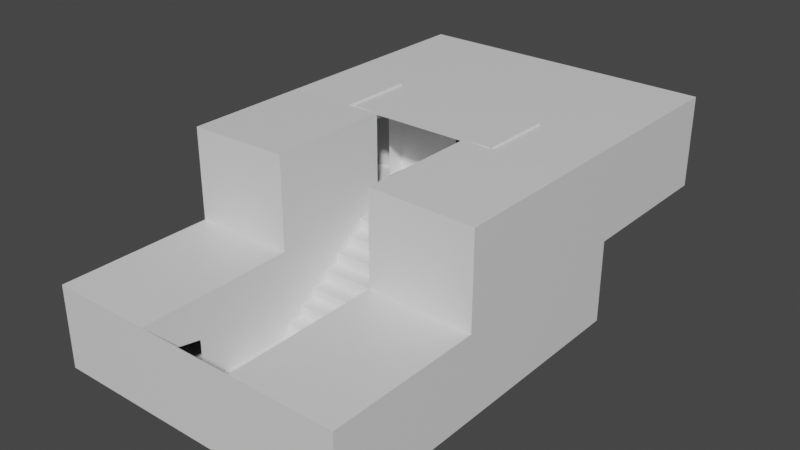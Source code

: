 # Source: House_Base_Model.blend  (saved by Blender 3.2.14; exported with 4.5.12 LTS)
import bpy
from mathutils import Matrix  # noqa: F401  (used for matrix-valued properties, if any)

bpy.ops.wm.read_factory_settings(use_empty=True)
scene = bpy.context.scene
scene.name = 'Scene'

# ---- collections
col_collection = bpy.data.collections.new('Collection'); scene.collection.children.link(col_collection)

# ---- materials (node trees are filled in below, after node groups)
mat_material = bpy.data.materials.new('Material')
mat_material.alpha_threshold = 0.0
mat_material.use_transparent_shadow = False
mat_material.line_color = (0.0, 0.0, 0.0, 1.0)

# ---- material node trees
mat_material.use_nodes = True; mat_material.node_tree.nodes.clear()
_N = mat_material.node_tree.nodes; _L = mat_material.node_tree.links
n0 = _N.new('ShaderNodeOutputMaterial'); n0.name = 'Material Output'; n0.location = (300, 300)
n1 = _N.new('ShaderNodeBsdfPrincipled'); n1.name = 'Principled BSDF'; n1.location = (10, 300)
n1.distribution = 'GGX'
n1.subsurface_method = 'RANDOM_WALK_SKIN'
n1.inputs[2].default_value = 0.4
n1.inputs[3].default_value = 1.45
n1.inputs[27].default_value = (0.0, 0.0, 0.0, 1.0)
n1.inputs[28].default_value = 1.0
_L.new(n1.outputs[0], n0.inputs[0])
n0.is_active_output = True

# ---- world
world_world = bpy.data.worlds.new('World'); scene.world = world_world
world_world.use_nodes = True; world_world.node_tree.nodes.clear()
_N = world_world.node_tree.nodes; _L = world_world.node_tree.links
n0 = _N.new('ShaderNodeOutputWorld'); n0.name = 'World Output'; n0.location = (300, 300)
n1 = _N.new('ShaderNodeBackground'); n1.name = 'Background'; n1.location = (10, 300)
n1.inputs[0].default_value = (0.05088, 0.05088, 0.05088, 1.0)
_L.new(n1.outputs[0], n0.inputs[0])
n0.is_active_output = True
world_world.color = (0.05088, 0.05088, 0.05088)
world_world.use_sun_shadow = False
world_world.sun_shadow_jitter_overblur = 0.0

# ---- meshes
me_cube = bpy.data.meshes.new('Cube')
me_cube.from_pydata([(0.6796, 1.0, 0.1835), (0.6796, 1.0, -0.1835), (0.6796, -0.5746, 0.1835), (0.6796, -0.5746, -0.1835), (-0.6796, 1.0, 0.1835), (-0.6796, 1.0, -0.1835), (-0.6796, -0.5746, 0.1835), (-0.6796, -0.5746, -0.1835), (0.2183, 1.0, -0.1835), (-0.2183, 1.0, -0.1835), (0.2183, -0.5746, 0.1835), (-0.2183, -0.5746, 0.1835), (-0.2183, -0.5746, -0.1835), (0.2183, -0.5746, -0.1835), (-0.2183, 1.0, 0.1835), (0.2183, 1.0, 0.1835), (-0.6796, 0.6695, -0.1835), (0.6796, 0.6695, 0.1835), (-0.6796, 0.6695, 0.1835), (0.6796, 0.6695, -0.1835), (-0.2183, 0.6695, -0.1835), (0.2183, 0.6695, -0.1835), (-0.6796, 0.1184, -0.1835), (0.6796, 0.1184, 0.1835), (-0.2183, 0.1184, -0.1835), (0.2183, 0.1184, -0.1835), (-0.6796, 0.1184, 0.1835), (0.6796, 0.1184, -0.1835), (0.2183, 0.6695, 0.1919), (-0.2183, 0.6695, 0.1919), (-0.2183, 0.1184, 0.1919), (0.2183, 0.1184, 0.1919), (0.2183, 0.1195, -0.1325), (0.2183, 0.1918, -0.1335), (0.2183, 0.193, -0.08246), (0.2183, 0.2653, -0.08339), (0.2183, 0.2665, -0.0324), (0.2183, 0.3388, -0.03333), (0.2183, 0.3399, 0.01765), (0.2183, 0.4123, 0.01673), (0.2183, 0.4134, 0.06771), (0.2183, 0.4858, 0.06678), (0.2183, 0.4869, 0.1178), (0.2183, 0.5593, 0.1168), (0.2183, 0.5604, 0.1678), (0.2183, 0.6327, 0.1669), (-0.2183, 0.1195, -0.1325), (-0.2183, 0.1918, -0.1335), (-0.2183, 0.193, -0.08246), (-0.2183, 0.2653, -0.08339), (-0.2183, 0.2665, -0.0324), (-0.2183, 0.3388, -0.03333), (-0.2183, 0.3399, 0.01765), (-0.2183, 0.4123, 0.01673), (-0.2183, 0.4134, 0.06771), (-0.2183, 0.4858, 0.06678), (-0.2183, 0.4869, 0.1178), (-0.2183, 0.5593, 0.1168), (-0.2183, 0.5604, 0.1678), (-0.2183, 0.6327, 0.1669), (-0.3858, 0.6695, -0.1835), (-0.566, 0.6695, -0.1835), (-0.5566, 0.6695, 0.06124), (-0.3741, 0.6695, 0.06454), (-0.2183, -0.3282, -0.1835), (-0.2183, -0.4576, -0.1835), (-0.2183, -0.4618, 0.03687), (-0.2183, -0.3276, 0.01074), (0.2183, -0.2454, -0.1835), (0.2183, -0.3403, -0.1835), (0.2183, -0.2213, 0.02292), (0.2183, -0.3421, 0.07508), (0.6796, 1.683, 0.1835), (-0.6796, 1.683, 0.1835), (-0.6796, 0.6695, 0.5934), (-0.6796, 1.0, 0.5934), (0.6796, 1.0, 0.5934), (0.6796, 0.6695, 0.5934), (-0.6796, 0.1184, 0.5934), (0.6796, 0.1184, 0.5934), (-0.2183, 0.6695, 0.6018), (-0.2183, 0.1184, 0.6018), (0.2183, 0.6695, 0.6018), (0.2183, 0.1184, 0.6018), (-0.6796, 1.683, 0.5934), (0.6796, 1.683, 0.5934), (-0.3648, 0.6695, 0.1919), (-0.3648, 0.6695, 0.6018), (-0.3648, 1.0, 0.1919), (-0.3648, 1.0, 0.6018), (0.3463, 0.6695, 0.1919), (0.3463, 0.6695, 0.6018), (0.3463, 1.0, 0.1919), (0.3463, 1.0, 0.6018), (0.3463, 0.76, 0.1919), (0.3463, 0.9082, 0.1919), (0.3463, 0.7486, 0.4675), (0.3463, 0.9242, 0.483), (-0.07999, 1.0, 0.1835), (0.1384, 1.0, 0.1835), (-0.05942, 1.0, 0.4493), (0.1175, 1.0, 0.4603), (-0.3648, 0.769, 0.1919), (-0.3648, 0.9211, 0.1919), (-0.3648, 0.9168, 0.4817), (-0.3648, 0.7481, 0.4917)], [], [(5, 4, 14, 9), (12, 11, 6, 7), (16, 18, 4, 5), (25, 27, 3, 13, 69, 68), (27, 23, 2, 3), (8, 15, 0, 1), (9, 14, 15, 8), (22, 24, 64, 65, 12, 7), (24, 25, 68, 69, 13, 12, 65, 64), (3, 2, 10, 13), (13, 10, 11, 12), (9, 8, 21, 20), (5, 9, 20, 60, 61, 16), (1, 0, 17, 19), (8, 1, 19, 21), (22, 26, 18, 16), (7, 6, 26, 22), (21, 25, 31, 28), (16, 61, 60, 20, 24, 22), (19, 17, 23, 27), (21, 19, 27, 25), (59, 29, 28, 45), (20, 21, 28, 29), (24, 20, 29, 30), (24, 46, 32, 25), (46, 47, 33, 32), (47, 48, 34, 33), (48, 49, 35, 34), (49, 50, 36, 35), (50, 51, 37, 36), (51, 52, 38, 37), (52, 53, 39, 38), (53, 54, 40, 39), (54, 55, 41, 40), (55, 56, 42, 41), (56, 57, 43, 42), (57, 58, 44, 43), (58, 59, 45, 44), (23, 31, 25, 27), (25, 31, 10, 13, 69, 71, 70, 68), (30, 24, 64, 67, 66, 65, 12, 11), (29, 20, 60, 63, 62, 61, 16, 18), (23, 31, 10, 2), (4, 18, 74, 75), (23, 17, 28, 31), (17, 23, 79, 77), (11, 30, 26, 6), (78, 81, 80, 74), (75, 76, 85, 84), (26, 30, 81, 78), (23, 31, 83, 79), (72, 73, 84, 85), (30, 29, 80, 81), (73, 4, 75, 84), (17, 0, 76, 77), (31, 28, 82, 83), (0, 72, 85, 76), (18, 26, 78, 74), (74, 77, 76, 75), (79, 83, 82, 77), (0, 17, 18, 4, 98, 99), (72, 0, 99, 98, 4, 73), (4, 98, 100, 101, 99, 0, 76, 75), (29, 30, 26, 18), (80, 29, 86, 87), (87, 86, 102, 105, 104, 103, 88, 89), (82, 28, 90, 91), (91, 90, 94, 96, 97, 95, 92, 93)])
_uv = me_cube.uv_layers.new(name='UVMap')
_uv.uv.foreach_set('vector', [0.375, 0.25, 0.625, 0.25, 0.625, 0.3333, 0.375, 0.3333, 0.375, 0.9167, 0.625, 0.9167, 0.625, 1.0, 0.375, 1.0, 0.375, 0.2087, 0.625, 0.2087, 0.625, 0.25, 0.375, 0.25, 0.2917, 0.6007, 0.375, 0.6007, 0.375, 0.75, 0.2917, 0.75, 0.2917, 0.6995, 0.2917, 0.6791, 0.375, 0.6007, 0.625, 0.6007, 0.625, 0.75, 0.375, 0.75, 0.375, 0.4167, 0.625, 0.4167, 0.625, 0.5, 0.375, 0.5, 0.375, 0.3333, 0.625, 0.3333, 0.625, 0.4167, 0.375, 0.4167, 0.125, 0.6007, 0.2083, 0.6007, 0.2083, 0.6969, 0.2083, 0.7248, 0.2083, 0.75, 0.125, 0.75, 0.2083, 0.6007, 0.2917, 0.6007, 0.2917, 0.6791, 0.2917, 0.6995, 0.2917, 0.75, 0.2083, 0.75, 0.2083, 0.7248, 0.2083, 0.6969, 0.375, 0.75, 0.625, 0.75, 0.625, 0.8333, 0.375, 0.8333, 0.375, 0.8333, 0.625, 0.8333, 0.625, 0.9167, 0.375, 0.9167, 0.2083, 0.5, 0.2917, 0.5, 0.2917, 0.5413, 0.2083, 0.5413, 0.125, 0.5, 0.2083, 0.5, 0.2083, 0.5413, 0.1781, 0.5413, 0.1455, 0.5413, 0.125, 0.5413, 0.375, 0.5, 0.625, 0.5, 0.625, 0.5413, 0.375, 0.5413, 0.2917, 0.5, 0.375, 0.5, 0.375, 0.5413, 0.2917, 0.5413, 0.375, 0.1493, 0.625, 0.1493, 0.625, 0.2087, 0.375, 0.2087, 0.375, 0.0, 0.625, 0.0, 0.625, 0.1493, 0.375, 0.1493, 0.2917, 0.5413, 0.2917, 0.6007, 0.2917, 0.6007, 0.2917, 0.5413, 0.125, 0.5413, 0.1455, 0.5413, 0.1781, 0.5413, 0.2083, 0.5413, 0.2083, 0.6007, 0.125, 0.6007, 0.375, 0.5413, 0.625, 0.5413, 0.625, 0.6007, 0.375, 0.6007, 0.2917, 0.5413, 0.375, 0.5413, 0.375, 0.6007, 0.2917, 0.6007, 0.2083, 0.5453, 0.2083, 0.5413, 0.2917, 0.5413, 0.2917, 0.5453, 0.2083, 0.5413, 0.2917, 0.5413, 0.2917, 0.5413, 0.2083, 0.5413, 0.2083, 0.6007, 0.2083, 0.5413, 0.2083, 0.5413, 0.2083, 0.6007, 0.2083, 0.6007, 0.2083, 0.5968, 0.2917, 0.5968, 0.2917, 0.6007, 0.2083, 0.5968, 0.2083, 0.5928, 0.2917, 0.5928, 0.2917, 0.5968, 0.2083, 0.5928, 0.2083, 0.5888, 0.2917, 0.5888, 0.2917, 0.5928, 0.2083, 0.5888, 0.2083, 0.5849, 0.2917, 0.5849, 0.2917, 0.5888, 0.2083, 0.5849, 0.2083, 0.5809, 0.2917, 0.5809, 0.2917, 0.5849, 0.2083, 0.5809, 0.2083, 0.577, 0.2917, 0.577, 0.2917, 0.5809, 0.2083, 0.577, 0.2083, 0.573, 0.2917, 0.573, 0.2917, 0.577, 0.2083, 0.573, 0.2083, 0.569, 0.2917, 0.569, 0.2917, 0.573, 0.2083, 0.569, 0.2083, 0.5651, 0.2917, 0.5651, 0.2917, 0.569, 0.2083, 0.5651, 0.2083, 0.5611, 0.2917, 0.5611, 0.2917, 0.5651, 0.2083, 0.5611, 0.2083, 0.5572, 0.2917, 0.5572, 0.2917, 0.5611, 0.2083, 0.5572, 0.2083, 0.5532, 0.2917, 0.5532, 0.2917, 0.5572, 0.2083, 0.5532, 0.2083, 0.5492, 0.2917, 0.5492, 0.2917, 0.5532, 0.2083, 0.5492, 0.2083, 0.5453, 0.2917, 0.5453, 0.2917, 0.5492, 0.0, 0.0, 0.0, 0.0, 0.0, 0.0, 0.0, 0.0, 0.0, 0.0, 0.0, 0.0, 0.0, 0.0, 0.0, 0.0, 0.0, 0.0, 0.0, 0.0, 0.0, 0.0, 0.0, 0.0, 0.0, 0.0, 0.0, 0.0, 0.0, 0.0, 0.0, 0.0, 0.0, 0.0, 0.0, 0.0, 0.0, 0.0, 0.0, 0.0, 0.0, 0.0, 0.0, 0.0, 0.0, 0.0, 0.0, 0.0, 0.0, 0.0, 0.0, 0.0, 0.0, 0.0, 0.0, 0.0, 0.0, 0.0, 0.0, 0.0, 0.0, 0.0, 0.625, 0.75, 0.625, 0.25, 0.625, 0.2087, 0.625, 0.2087, 0.625, 0.25, 0.0, 0.0, 0.625, 0.5413, 0.2917, 0.5413, 0.0, 0.0, 0.625, 0.5413, 0.625, 0.6007, 0.625, 0.6007, 0.625, 0.5413, 0.0, 0.0, 0.0, 0.0, 0.625, 0.1493, 0.625, 0.0, 0.625, 0.1493, 0.2083, 0.6007, 0.2083, 0.5413, 0.0, 0.0, 0.625, 0.25, 0.625, 0.5, 0.625, 0.5, 0.625, 0.25, 0.625, 0.1493, 0.0, 0.0, 0.0, 0.0, 0.625, 0.1493, 0.0, 0.0, 0.0, 0.0, 0.0, 0.0, 0.0, 0.0, 0.0, 0.0, 0.0, 0.0, 0.0, 0.0, 0.0, 0.0, 0.2083, 0.6007, 0.2083, 0.5413, 0.2083, 0.5413, 0.2083, 0.6007, 0.0, 0.0, 0.0, 0.0, 0.0, 0.0, 0.0, 0.0, 0.625, 0.5413, 0.625, 0.5, 0.625, 0.5, 0.625, 0.5413, 0.2917, 0.6007, 0.2917, 0.5413, 0.2917, 0.5413, 0.2917, 0.6007, 0.0, 0.0, 0.0, 0.0, 0.0, 0.0, 0.0, 0.0, 0.625, 0.2087, 0.625, 0.1493, 0.625, 0.1493, 0.625, 0.2087, 0.625, 0.2087, 0.625, 0.5413, 0.625, 0.5, 0.625, 0.25, 0.0, 0.0, 0.0, 0.0, 0.2917, 0.5413, 0.625, 0.5413, 0.625, 0.5, 0.625, 0.5413, 0.0, 0.0, 0.625, 0.25, 0.625, 0.3603, 0.625, 0.3927, 0.0, 0.0, 0.0, 0.0, 0.2683, 0.1073, 0.3493, 0.1397, 0.625, 0.25, 0.0, 0.0, 0.625, 0.25, 0.625, 0.3603, 0.625, 0.3641, 0.625, 0.4133, 0.625, 0.3927, 0.625, 0.5, 0.625, 0.5, 0.625, 0.25, 0.2083, 0.5413, 0.2083, 0.6007, 0.625, 0.1493, 0.625, 0.2087, 0.2083, 0.5413, 0.2083, 0.5413, 0.2083, 0.5413, 0.2083, 0.5413, 0.2083, 0.5413, 0.2083, 0.5413, 0.2083, 0.5413, 0.2083, 0.5413, 0.2083, 0.5413, 0.2083, 0.5413, 0.2083, 0.5413, 0.2083, 0.5413, 0.2917, 0.5413, 0.2917, 0.5413, 0.2917, 0.5413, 0.2917, 0.5413, 0.2917, 0.5413, 0.2917, 0.5413, 0.2917, 0.5413, 0.2917, 0.5413, 0.2917, 0.5413, 0.2917, 0.5413, 0.2917, 0.5413, 0.2917, 0.5413])
me_cube.materials.append(mat_material)
me_cube.use_mirror_vertex_groups = False
me_cube.update()
me_cube_001 = bpy.data.meshes.new('Cube.001')
me_cube_001.from_pydata([(0.3463, 0.76, 0.1919), (0.3463, 0.9082, 0.1919), (0.3463, 0.7486, 0.4675), (0.3463, 0.9242, 0.483)], [], [(1, 3, 2, 0)])
_uv = me_cube_001.uv_layers.new(name='UVMap')
_uv.uv.foreach_set('vector', [0.2917, 0.5413, 0.2917, 0.5413, 0.2917, 0.5413, 0.2917, 0.5413])
me_cube_001.materials.append(mat_material)
me_cube_001.use_mirror_vertex_groups = False
me_cube_001.update()
me_cube_002 = bpy.data.meshes.new('Cube.002')
me_cube_002.from_pydata([(-0.9717, -0.3274, -0.3182), (-0.9717, -0.47, -0.3182), (-0.9717, -0.3274, -0.2199), (-0.9717, -0.47, -0.2199), (-0.9485, -0.3274, -0.3182), (-0.9485, -0.47, -0.3182), (-0.9485, -0.3274, -0.2199), (-0.9485, -0.47, -0.2199)], [], [(0, 1, 3, 2), (2, 3, 7, 6), (6, 7, 5, 4), (4, 5, 1, 0), (2, 6, 4, 0), (7, 3, 1, 5)])
_uv = me_cube_002.uv_layers.new(name='UVMap')
_uv.uv.foreach_set('vector', [0.375, 0.0, 0.625, 0.0, 0.625, 0.25, 0.375, 0.25, 0.375, 0.25, 0.625, 0.25, 0.625, 0.5, 0.375, 0.5, 0.375, 0.5, 0.625, 0.5, 0.625, 0.75, 0.375, 0.75, 0.375, 0.75, 0.625, 0.75, 0.625, 1.0, 0.375, 1.0, 0.125, 0.5, 0.375, 0.5, 0.375, 0.75, 0.125, 0.75, 0.625, 0.5, 0.875, 0.5, 0.875, 0.75, 0.625, 0.75])
me_cube_002.update()
me_cube_003 = bpy.data.meshes.new('Cube.003')
me_cube_003.from_pydata([(-0.3744, 1.647, 0.1859), (-0.3744, 1.647, 0.3152), (-0.3744, 1.67, 0.1859), (-0.3744, 1.67, 0.3152), (-0.3508, 1.647, 0.1859), (-0.3508, 1.647, 0.3152), (-0.3508, 1.67, 0.1859), (-0.3508, 1.67, 0.3152)], [], [(0, 1, 3, 2), (2, 3, 7, 6), (6, 7, 5, 4), (4, 5, 1, 0), (2, 6, 4, 0), (7, 3, 1, 5)])
_uv = me_cube_003.uv_layers.new(name='UVMap')
_uv.uv.foreach_set('vector', [0.375, 0.0, 0.625, 0.0, 0.625, 0.25, 0.375, 0.25, 0.375, 0.25, 0.625, 0.25, 0.625, 0.5, 0.375, 0.5, 0.375, 0.5, 0.625, 0.5, 0.625, 0.75, 0.375, 0.75, 0.375, 0.75, 0.625, 0.75, 0.625, 1.0, 0.375, 1.0, 0.125, 0.5, 0.375, 0.5, 0.375, 0.75, 0.125, 0.75, 0.625, 0.5, 0.875, 0.5, 0.875, 0.75, 0.625, 0.75])
me_cube_003.update()
me_cube_004 = bpy.data.meshes.new('Cube.004')
me_cube_004.from_pydata([(-0.6596, -0.1793, -0.1672), (-0.6596, -0.1793, -0.09882), (-0.6596, -0.05557, -0.1672), (-0.6596, -0.05557, -0.09882), (-0.5912, -0.1793, -0.1672), (-0.5912, -0.1793, -0.09882), (-0.5912, -0.05557, -0.1672), (-0.5912, -0.05557, -0.09882), (-0.6596, -0.1174, -0.1672), (-0.6596, -0.1174, -0.09882), (-0.5912, -0.1174, -0.1672), (-0.5912, -0.1174, -0.09882), (-0.6596, -0.1174, 0.01993), (-0.6596, -0.05557, 0.01993), (-0.5912, -0.05557, 0.01993), (-0.5912, -0.1174, 0.01993)], [], [(8, 9, 3, 2), (2, 3, 7, 6), (4, 5, 1, 0), (8, 10, 4, 0), (7, 3, 13, 14), (2, 6, 10, 8), (0, 1, 9, 8), (14, 13, 12, 15), (9, 11, 15, 12), (11, 7, 14, 15), (3, 9, 12, 13), (5, 4, 10, 11), (7, 11, 10, 6), (5, 11, 9, 1)])
_uv = me_cube_004.uv_layers.new(name='UVMap')
_uv.uv.foreach_set('vector', [0.375, 0.125, 0.625, 0.125, 0.625, 0.25, 0.375, 0.25, 0.375, 0.25, 0.625, 0.25, 0.625, 0.5, 0.375, 0.5, 0.375, 0.75, 0.625, 0.75, 0.625, 1.0, 0.375, 1.0, 0.125, 0.625, 0.375, 0.625, 0.375, 0.75, 0.125, 0.75, 0.625, 0.5, 0.625, 0.25, 0.625, 0.25, 0.625, 0.5, 0.125, 0.5, 0.375, 0.5, 0.375, 0.625, 0.125, 0.625, 0.375, 0.0, 0.625, 0.0, 0.625, 0.125, 0.375, 0.125, 0.625, 0.5, 0.875, 0.5, 0.875, 0.625, 0.625, 0.625, 0.875, 0.625, 0.625, 0.625, 0.625, 0.625, 0.875, 0.625, 0.625, 0.625, 0.625, 0.5, 0.625, 0.5, 0.625, 0.625, 0.625, 0.25, 0.625, 0.125, 0.625, 0.125, 0.625, 0.25, 0.625, 0.75, 0.375, 0.75, 0.375, 0.625, 0.0, 0.0, 0.625, 0.5, 0.625, 0.625, 0.375, 0.625, 0.375, 0.5, 0.625, 0.75, 0.0, 0.0, 0.875, 0.625, 0.625, 0.0])
me_cube_004.update()
me_cube_005 = bpy.data.meshes.new('Cube.005')
me_cube_005.from_pydata([(-0.4166, 1.002, 0.2094), (-0.4166, 1.002, 0.2622), (-0.4166, 1.043, 0.2094), (-0.4166, 1.043, 0.2622), (-0.3757, 1.002, 0.2094), (-0.3757, 1.002, 0.2622), (-0.3757, 1.043, 0.2094), (-0.3757, 1.043, 0.2622)], [], [(0, 1, 3, 2), (2, 3, 7, 6), (6, 7, 5, 4), (4, 5, 1, 0), (2, 6, 4, 0), (7, 3, 1, 5)])
_uv = me_cube_005.uv_layers.new(name='UVMap')
_uv.uv.foreach_set('vector', [0.375, 0.0, 0.625, 0.0, 0.625, 0.25, 0.375, 0.25, 0.375, 0.25, 0.625, 0.25, 0.625, 0.5, 0.375, 0.5, 0.375, 0.5, 0.625, 0.5, 0.625, 0.75, 0.375, 0.75, 0.375, 0.75, 0.625, 0.75, 0.625, 1.0, 0.375, 1.0, 0.125, 0.5, 0.375, 0.5, 0.375, 0.75, 0.125, 0.75, 0.625, 0.5, 0.875, 0.5, 0.875, 0.75, 0.625, 0.75])
me_cube_005.update()
me_cube_006 = bpy.data.meshes.new('Cube.006')
me_cube_006.from_pydata([(0.4304, 0.1795, -0.1432), (0.4304, 0.2389, -0.05574), (0.4304, 0.2137, -0.165), (0.4304, 0.2731, -0.07754), (0.4713, 0.1795, -0.1432), (0.4713, 0.2389, -0.05574), (0.4713, 0.2137, -0.165), (0.4713, 0.2731, -0.07754)], [], [(0, 1, 3, 2), (2, 3, 7, 6), (6, 7, 5, 4), (4, 5, 1, 0), (2, 6, 4, 0), (7, 3, 1, 5)])
_uv = me_cube_006.uv_layers.new(name='UVMap')
_uv.uv.foreach_set('vector', [0.375, 0.0, 0.625, 0.0, 0.625, 0.25, 0.375, 0.25, 0.375, 0.25, 0.625, 0.25, 0.625, 0.5, 0.375, 0.5, 0.375, 0.5, 0.625, 0.5, 0.625, 0.75, 0.375, 0.75, 0.375, 0.75, 0.625, 0.75, 0.625, 1.0, 0.375, 1.0, 0.125, 0.5, 0.375, 0.5, 0.375, 0.75, 0.125, 0.75, 0.625, 0.5, 0.875, 0.5, 0.875, 0.75, 0.625, 0.75])
me_cube_006.update()
me_cube_007 = bpy.data.meshes.new('Cube.007')
me_cube_007.from_pydata([(0.3941, 0.4493, 0.2094), (0.3941, 0.4493, 0.2622), (0.3941, 0.4902, 0.2094), (0.3941, 0.4902, 0.2622), (0.435, 0.4493, 0.2094), (0.435, 0.4493, 0.2622), (0.435, 0.4902, 0.2094), (0.435, 0.4902, 0.2622)], [], [(0, 1, 3, 2), (2, 3, 7, 6), (6, 7, 5, 4), (4, 5, 1, 0), (2, 6, 4, 0), (7, 3, 1, 5)])
_uv = me_cube_007.uv_layers.new(name='UVMap')
_uv.uv.foreach_set('vector', [0.375, 0.0, 0.625, 0.0, 0.625, 0.25, 0.375, 0.25, 0.375, 0.25, 0.625, 0.25, 0.625, 0.5, 0.375, 0.5, 0.375, 0.5, 0.625, 0.5, 0.625, 0.75, 0.375, 0.75, 0.375, 0.75, 0.625, 0.75, 0.625, 1.0, 0.375, 1.0, 0.125, 0.5, 0.375, 0.5, 0.375, 0.75, 0.125, 0.75, 0.625, 0.5, 0.875, 0.5, 0.875, 0.75, 0.625, 0.75])
me_cube_007.update()

# ---- objects
ob_base_building = bpy.data.objects.new('Base Building', me_cube)
ob_door_vedals_room = bpy.data.objects.new('Door Vedals Room', me_cube_001)
ob_beach_painting = bpy.data.objects.new('Beach Painting ', me_cube_002)
ob_harpoon = bpy.data.objects.new('Harpoon', me_cube_003)
ob_fridge_and_lava_lamp = bpy.data.objects.new('Fridge and Lava Lamp', me_cube_004)
ob_trash_can = bpy.data.objects.new('Trash can', me_cube_005)
ob_robo_dog = bpy.data.objects.new('Robo Dog', me_cube_006)
ob_veds_pc = bpy.data.objects.new('Veds PC', me_cube_007)

# ---- transforms, parenting, visibility, modifiers, constraints
ob_base_building.location = (0.0, 0.0, 0.0)
ob_base_building.lock_rotations_4d = False
ob_base_building.empty_display_type = 'ARROWS'
ob_base_building.lineart.crease_threshold = 0.0
ob_door_vedals_room.location = (0.0, 0.0, 0.0)
ob_door_vedals_room.lock_rotations_4d = False
ob_door_vedals_room.empty_display_type = 'ARROWS'
ob_door_vedals_room.lineart.crease_threshold = 0.0
ob_beach_painting.location = (0.2915, 1.258, 0.355)
ob_harpoon.location = (0.0, 0.0, 0.0)
ob_fridge_and_lava_lamp.location = (0.0, 0.0, 0.0)
ob_trash_can.location = (0.0, 0.0, 0.0)
ob_robo_dog.location = (0.0, 0.0, 0.0)
ob_veds_pc.location = (0.0, 0.0, 0.0)

# ---- collection membership
col_collection.objects.link(ob_base_building)
col_collection.objects.link(ob_door_vedals_room)
col_collection.objects.link(ob_beach_painting)
col_collection.objects.link(ob_harpoon)
col_collection.objects.link(ob_fridge_and_lava_lamp)
col_collection.objects.link(ob_trash_can)
col_collection.objects.link(ob_robo_dog)
col_collection.objects.link(ob_veds_pc)

# ---- scene / render settings (as saved in the file)
scene.frame_start = 1; scene.frame_end = 250; scene.frame_set(1)
scene.render.engine = 'BLENDER_EEVEE_NEXT'
scene.cycles.sampling_pattern = 'TABULATED_SOBOL'
scene.cycles.use_light_tree = False
scene.view_settings.view_transform = 'Filmic'
bpy.context.view_layer.update()

# ---- added for rendering (the .blend has no active camera and no usable light): camera, sun
cam_auto = bpy.data.cameras.new('AutoCamera')
cam_auto.lens = 50.0
cam_auto.sensor_width = 36.0
cam_auto.clip_end = 1000.0
ob_auto_camera = bpy.data.objects.new('AutoCamera', cam_auto)
scene.collection.objects.link(ob_auto_camera)
ob_auto_camera.location = (2.54411, -2.49902, 2.24465)
ob_auto_camera.rotation_euler = (1.09748, -7.21219e-08, 0.694738)
scene.camera = ob_auto_camera
light_auto_sun = bpy.data.lights.new('AutoSun', 'SUN')
light_auto_sun.energy = 3.0
light_auto_sun.angle = 0.0523599
ob_auto_sun = bpy.data.objects.new('AutoSun', light_auto_sun)
scene.collection.objects.link(ob_auto_sun)
ob_auto_sun.rotation_euler = (0.872665, 0.174533, 0.523599)
bpy.context.view_layer.update()
